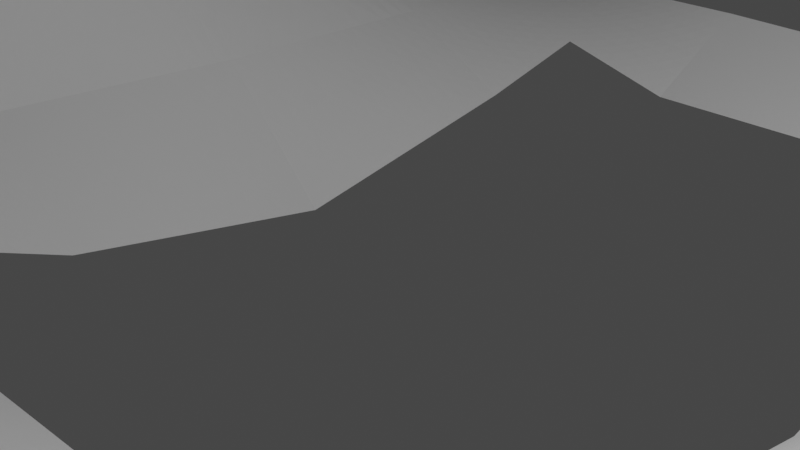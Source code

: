 # Source: grass-bluff-cutout.blend  (saved by Blender 2.80.75; exported with 4.5.12 LTS)
import bpy
from mathutils import Matrix  # noqa: F401  (used for matrix-valued properties, if any)

bpy.ops.wm.read_factory_settings(use_empty=True)
scene = bpy.context.scene
scene.name = 'Scene'

# ---- collections
col_collection = bpy.data.collections.new('Collection'); scene.collection.children.link(col_collection)

# ---- world
world_world = bpy.data.worlds.new('World'); scene.world = world_world
world_world.use_nodes = True; world_world.node_tree.nodes.clear()
_N = world_world.node_tree.nodes; _L = world_world.node_tree.links
n0 = _N.new('ShaderNodeOutputWorld'); n0.name = 'World Output'; n0.location = (300, 300)
n1 = _N.new('ShaderNodeBackground'); n1.name = 'Background'; n1.location = (10, 300)
n1.inputs[0].default_value = (0.05088, 0.05088, 0.05088, 1.0)
_L.new(n1.outputs[0], n0.inputs[0])
n0.is_active_output = True
world_world.color = (0.05088, 0.05088, 0.05088)
world_world.use_sun_shadow = False
world_world.sun_shadow_jitter_overblur = 0.0

# ---- cameras
cam_camera = bpy.data.cameras.new('Camera')
cam_camera.clip_end = 100.0
cam_camera.ortho_scale = 7.314

# ---- lights
light_light = bpy.data.lights.new('Light', 'POINT')
light_light.transmission_factor = 0.0
light_light.energy = 1000.0
light_light.shadow_soft_size = 0.1
light_light.shadow_maximum_resolution = 0.006
light_light.use_absolute_resolution = True

# ---- meshes
me_plane = bpy.data.meshes.new('Plane')
me_plane.from_pydata([(-20.05, -20.05, 0.3685), (20.0, -20.0, 0.0), (-20.01, 9.141, 0.1347), (-20.06, 5.716, 0.788), (-20.13, 2.207, 1.65), (-20.5, -1.391, 3.424), (-20.38, -5.224, 2.425), (-20.44, -9.119, 2.44), (-20.4, -13.0, 4.216), (-20.24, -16.6, 2.598), (-16.47, -20.12, 0.8367), (-12.83, -20.38, 2.719), (-9.035, -20.43, 2.867), (-5.34, -20.25, 1.874), (-1.788, -20.01, 0.1433), (1.822, -20.0, 0.03315), (5.486, -20.01, 0.8666), (9.12, -20.0, 1.782), (12.74, -20.0, 1.061), (16.36, -20.0, 0.02981), (20.0, -16.36, 0.0), (20.0, -12.73, 0.0), (20.0, -9.091, 0.0), (20.0, -5.455, 0.0), (-16.73, -16.99, 5.343), (-16.96, -13.2, 6.093), (-17.12, -8.979, 6.956), (-17.23, -4.669, 8.536), (-17.21, -0.7523, 7.582), (-16.7, 3.059, 5.135), (-16.53, 6.195, 2.487), (-16.4, 9.272, 0.4893), (-13.14, -17.39, 6.842), (-13.19, -13.92, 7.974), (-13.19, -9.457, 9.424), (-13.54, -4.822, 10.47), (-13.38, -0.6313, 9.534), (-13.43, 3.295, 9.088), (-12.97, 6.48, 4.814), (-12.75, 9.236, 0.744), (-9.016, -17.21, 6.041), (-8.889, -13.5, 7.423), (-8.418, -9.397, 6.841), (-8.705, -4.988, 7.303), (-8.985, -1.101, 7.049), (-9.162, 2.475, 4.613), (-9.092, 5.765, 2.118), (-9.09, 9.103, 0.112), (-5.032, -16.93, 5.84), (-4.908, -13.22, 5.864), (-5.084, -9.025, 3.728), (-5.423, -5.388, 0.6655), (-5.46, -1.786, 0.09186), (-5.456, 1.823, -0.01761), (-5.455, 5.455, -0.0004528), (-5.455, 9.091, 0.0), (-1.481, -16.63, 3.603), (-1.435, -12.98, 3.449), (-1.618, -9.044, 3.131), (-1.816, -5.457, -0.05873), (-1.818, 9.091, 0.0), (1.97, -16.41, 2.025), (1.988, -12.74, 1.26), (1.937, -9.017, 2.169), (1.818, -5.455, -0.0003804), (1.817, 9.102, -0.1042), (5.606, -16.4, 2.683), (5.573, -12.75, 1.22), (5.474, -9.092, 0.7191), (5.455, -5.455, 0.0), (5.455, -1.818, -0.0004359), (5.455, 1.818, -0.04139), (5.454, 5.458, -0.03595), (5.455, 9.091, -4.027e-05), (9.154, -16.37, 2.711), (9.115, -12.73, 1.179), (9.102, -9.09, 0.5407), (9.091, -5.455, 0.003016), (12.75, -16.37, 2.398), (12.74, -12.73, 1.632), (12.74, -9.09, 0.5964), (12.73, -5.455, 0.004261), (16.36, -16.36, 0.3477), (16.36, -12.73, 0.1832), (16.36, -9.091, 0.01046), (16.36, -5.455, 0.0), (-5.442, -3.587, 0.3787), (-5.458, 0.01885, 0.03713), (-5.455, 3.639, -0.009029), (-5.455, 7.273, -0.0002264), (-1.836, -3.655, -1.25), (-1.832, 7.329, -0.9961), (1.815, -3.641, -0.9282), (1.814, 7.356, -1.007), (5.455, -3.636, -0.000218), (5.455, 4.768e-07, -0.02092), (5.454, 3.638, -0.03867), (5.454, 7.275, -0.01799), (-3.62, -5.423, 0.3034), (-3.658, -1.819, -1.174), (-3.647, 1.822, -1.779), (-3.65, 5.511, -0.9964), (-3.636, 9.091, 0.0), (0.0008775, -5.456, -0.02955), (-0.0004234, 9.096, -0.05212), (3.636, -5.455, -0.0001902), (3.633, -1.823, -0.9283), (3.636, 1.821, -1.659), (3.633, 5.535, -0.973), (3.636, 9.096, -0.05214), (3.634, 7.316, -0.5126), (3.634, 3.678, -1.316), (3.634, -0.001202, -1.294), (3.635, -3.639, -0.4642), (-0.008742, 7.343, -1.002), (-0.01083, -3.648, -1.089), (-3.643, 7.301, -0.4982), (-3.648, 3.666, -1.388), (-3.652, 0.001399, -1.477), (-3.639, -3.621, -0.4354)], [], [(0, 10, 24, 9), (9, 24, 25, 8), (8, 25, 26, 7), (7, 26, 27, 6), (6, 27, 28, 5), (5, 28, 29, 4), (4, 29, 30, 3), (3, 30, 31, 2), (10, 11, 32, 24), (24, 32, 33, 25), (25, 33, 34, 26), (26, 34, 35, 27), (27, 35, 36, 28), (28, 36, 37, 29), (29, 37, 38, 30), (30, 38, 39, 31), (11, 12, 40, 32), (32, 40, 41, 33), (33, 41, 42, 34), (34, 42, 43, 35), (35, 43, 44, 36), (36, 44, 45, 37), (37, 45, 46, 38), (38, 46, 47, 39), (12, 13, 48, 40), (40, 48, 49, 41), (41, 49, 50, 42), (42, 50, 51, 43), (43, 51, 86, 52, 44), (44, 52, 87, 53, 45), (45, 53, 88, 54, 46), (46, 54, 89, 55, 47), (13, 14, 56, 48), (48, 56, 57, 49), (49, 57, 58, 50), (50, 58, 59, 98, 51), (116, 91, 60, 102), (14, 15, 61, 56), (56, 61, 62, 57), (57, 62, 63, 58), (58, 63, 64, 103, 59), (114, 93, 65, 104), (15, 16, 66, 61), (61, 66, 67, 62), (62, 67, 68, 63), (63, 68, 69, 105, 64), (113, 94, 70, 106), (112, 95, 71, 107), (111, 96, 72, 108), (110, 97, 73, 109), (16, 17, 74, 66), (66, 74, 75, 67), (67, 75, 76, 68), (68, 76, 77, 69), (17, 18, 78, 74), (74, 78, 79, 75), (75, 79, 80, 76), (76, 80, 81, 77), (18, 19, 82, 78), (78, 82, 83, 79), (79, 83, 84, 80), (80, 84, 85, 81), (19, 1, 20, 82), (82, 20, 21, 83), (83, 21, 22, 84), (84, 22, 23, 85), (93, 110, 109, 65), (108, 72, 97, 110), (107, 71, 96, 111), (106, 70, 95, 112), (64, 105, 113, 92), (105, 69, 94, 113), (91, 114, 104, 60), (59, 103, 115, 90), (103, 64, 92, 115), (89, 116, 102, 55), (54, 101, 116, 89), (88, 117, 101, 54), (53, 100, 117, 88), (87, 118, 100, 53), (52, 99, 118, 87), (86, 119, 99, 52), (51, 98, 119, 86), (98, 59, 90, 119)])
_uv = me_plane.uv_layers.new(name='UVMap')
_uv.uv.foreach_set('vector', [0.0, 0.0, 0.09091, 0.0, 0.09091, 0.09091, 0.0, 0.09091, 0.0, 0.09091, 0.09091, 0.09091, 0.09091, 0.1818, 0.0, 0.1818, 0.0, 0.1818, 0.09091, 0.1818, 0.09091, 0.2727, 0.0, 0.2727, 0.0, 0.2727, 0.09091, 0.2727, 0.09091, 0.3636, 0.0, 0.3636, 0.0, 0.3636, 0.09091, 0.3636, 0.09091, 0.4545, 0.0, 0.4545, 0.0, 0.4545, 0.09091, 0.4545, 0.09091, 0.5455, 0.0, 0.5455, 0.0, 0.5455, 0.09091, 0.5455, 0.09091, 0.6364, 0.0, 0.6364, 0.0, 0.6364, 0.09091, 0.6364, 0.09091, 0.7273, 0.0, 0.7273, 0.09091, 0.0, 0.1818, 0.0, 0.1818, 0.09091, 0.09091, 0.09091, 0.09091, 0.09091, 0.1818, 0.09091, 0.1818, 0.1818, 0.09091, 0.1818, 0.09091, 0.1818, 0.1818, 0.1818, 0.1818, 0.2727, 0.09091, 0.2727, 0.09091, 0.2727, 0.1818, 0.2727, 0.1818, 0.3636, 0.09091, 0.3636, 0.09091, 0.3636, 0.1818, 0.3636, 0.1818, 0.4545, 0.09091, 0.4545, 0.09091, 0.4545, 0.1818, 0.4545, 0.1818, 0.5455, 0.09091, 0.5455, 0.09091, 0.5455, 0.1818, 0.5455, 0.1818, 0.6364, 0.09091, 0.6364, 0.09091, 0.6364, 0.1818, 0.6364, 0.1818, 0.7273, 0.09091, 0.7273, 0.1818, 0.0, 0.2727, 0.0, 0.2727, 0.09091, 0.1818, 0.09091, 0.1818, 0.09091, 0.2727, 0.09091, 0.2727, 0.1818, 0.1818, 0.1818, 0.1818, 0.1818, 0.2727, 0.1818, 0.2727, 0.2727, 0.1818, 0.2727, 0.1818, 0.2727, 0.2727, 0.2727, 0.2727, 0.3636, 0.1818, 0.3636, 0.1818, 0.3636, 0.2727, 0.3636, 0.2727, 0.4545, 0.1818, 0.4545, 0.1818, 0.4545, 0.2727, 0.4545, 0.2727, 0.5455, 0.1818, 0.5455, 0.1818, 0.5455, 0.2727, 0.5455, 0.2727, 0.6364, 0.1818, 0.6364, 0.1818, 0.6364, 0.2727, 0.6364, 0.2727, 0.7273, 0.1818, 0.7273, 0.2727, 0.0, 0.3636, 0.0, 0.3636, 0.09091, 0.2727, 0.09091, 0.2727, 0.09091, 0.3636, 0.09091, 0.3636, 0.1818, 0.2727, 0.1818, 0.2727, 0.1818, 0.3636, 0.1818, 0.3636, 0.2727, 0.2727, 0.2727, 0.2727, 0.2727, 0.3636, 0.2727, 0.3636, 0.3636, 0.2727, 0.3636, 0.2727, 0.3636, 0.3636, 0.3636, 0.3636, 0.4091, 0.3636, 0.4545, 0.2727, 0.4545, 0.2727, 0.4545, 0.3636, 0.4545, 0.3636, 0.5, 0.3636, 0.5455, 0.2727, 0.5455, 0.2727, 0.5455, 0.3636, 0.5455, 0.3636, 0.5909, 0.3636, 0.6364, 0.2727, 0.6364, 0.2727, 0.6364, 0.3636, 0.6364, 0.3636, 0.6818, 0.3636, 0.7273, 0.2727, 0.7273, 0.3636, 0.0, 0.4545, 0.0, 0.4545, 0.09091, 0.3636, 0.09091, 0.3636, 0.09091, 0.4545, 0.09091, 0.4545, 0.1818, 0.3636, 0.1818, 0.3636, 0.1818, 0.4545, 0.1818, 0.4545, 0.2727, 0.3636, 0.2727, 0.3636, 0.2727, 0.4545, 0.2727, 0.4545, 0.3636, 0.4091, 0.3636, 0.3636, 0.3636, 0.4091, 0.6818, 0.4545, 0.6818, 0.4545, 0.7273, 0.4091, 0.7273, 0.4545, 0.0, 0.5455, 0.0, 0.5455, 0.09091, 0.4545, 0.09091, 0.4545, 0.09091, 0.5455, 0.09091, 0.5455, 0.1818, 0.4545, 0.1818, 0.4545, 0.1818, 0.5455, 0.1818, 0.5455, 0.2727, 0.4545, 0.2727, 0.4545, 0.2727, 0.5455, 0.2727, 0.5455, 0.3636, 0.5, 0.3636, 0.4545, 0.3636, 0.5, 0.6818, 0.5455, 0.6818, 0.5455, 0.7273, 0.5, 0.7273, 0.5455, 0.0, 0.6364, 0.0, 0.6364, 0.09091, 0.5455, 0.09091, 0.5455, 0.09091, 0.6364, 0.09091, 0.6364, 0.1818, 0.5455, 0.1818, 0.5455, 0.1818, 0.6364, 0.1818, 0.6364, 0.2727, 0.5455, 0.2727, 0.5455, 0.2727, 0.6364, 0.2727, 0.6364, 0.3636, 0.5909, 0.3636, 0.5455, 0.3636, 0.5909, 0.4091, 0.6364, 0.4091, 0.6364, 0.4545, 0.5909, 0.4545, 0.5909, 0.5, 0.6364, 0.5, 0.6364, 0.5455, 0.5909, 0.5455, 0.5909, 0.5909, 0.6364, 0.5909, 0.6364, 0.6364, 0.5909, 0.6364, 0.5909, 0.6818, 0.6364, 0.6818, 0.6364, 0.7273, 0.5909, 0.7273, 0.6364, 0.0, 0.7273, 0.0, 0.7273, 0.09091, 0.6364, 0.09091, 0.6364, 0.09091, 0.7273, 0.09091, 0.7273, 0.1818, 0.6364, 0.1818, 0.6364, 0.1818, 0.7273, 0.1818, 0.7273, 0.2727, 0.6364, 0.2727, 0.6364, 0.2727, 0.7273, 0.2727, 0.7273, 0.3636, 0.6364, 0.3636, 0.7273, 0.0, 0.8182, 0.0, 0.8182, 0.09091, 0.7273, 0.09091, 0.7273, 0.09091, 0.8182, 0.09091, 0.8182, 0.1818, 0.7273, 0.1818, 0.7273, 0.1818, 0.8182, 0.1818, 0.8182, 0.2727, 0.7273, 0.2727, 0.7273, 0.2727, 0.8182, 0.2727, 0.8182, 0.3636, 0.7273, 0.3636, 0.8182, 0.0, 0.9091, 0.0, 0.9091, 0.09091, 0.8182, 0.09091, 0.8182, 0.09091, 0.9091, 0.09091, 0.9091, 0.1818, 0.8182, 0.1818, 0.8182, 0.1818, 0.9091, 0.1818, 0.9091, 0.2727, 0.8182, 0.2727, 0.8182, 0.2727, 0.9091, 0.2727, 0.9091, 0.3636, 0.8182, 0.3636, 0.9091, 0.0, 1.0, 0.0, 1.0, 0.09091, 0.9091, 0.09091, 0.9091, 0.09091, 1.0, 0.09091, 1.0, 0.1818, 0.9091, 0.1818, 0.9091, 0.1818, 1.0, 0.1818, 1.0, 0.2727, 0.9091, 0.2727, 0.9091, 0.2727, 1.0, 0.2727, 1.0, 0.3636, 0.9091, 0.3636, 0.5455, 0.6818, 0.5909, 0.6818, 0.5909, 0.7273, 0.5455, 0.7273, 0.5909, 0.6364, 0.6364, 0.6364, 0.6364, 0.6818, 0.5909, 0.6818, 0.5909, 0.5455, 0.6364, 0.5455, 0.6364, 0.5909, 0.5909, 0.5909, 0.5909, 0.4545, 0.6364, 0.4545, 0.6364, 0.5, 0.5909, 0.5, 0.5455, 0.3636, 0.5909, 0.3636, 0.5909, 0.4091, 0.5455, 0.4091, 0.5909, 0.3636, 0.6364, 0.3636, 0.6364, 0.4091, 0.5909, 0.4091, 0.4545, 0.6818, 0.5, 0.6818, 0.5, 0.7273, 0.4545, 0.7273, 0.4545, 0.3636, 0.5, 0.3636, 0.5, 0.4091, 0.4545, 0.4091, 0.5, 0.3636, 0.5455, 0.3636, 0.5455, 0.4091, 0.5, 0.4091, 0.3636, 0.6818, 0.4091, 0.6818, 0.4091, 0.7273, 0.3636, 0.7273, 0.3636, 0.6364, 0.4091, 0.6364, 0.4091, 0.6818, 0.3636, 0.6818, 0.3636, 0.5909, 0.4091, 0.5909, 0.4091, 0.6364, 0.3636, 0.6364, 0.3636, 0.5455, 0.4091, 0.5455, 0.4091, 0.5909, 0.3636, 0.5909, 0.3636, 0.5, 0.4091, 0.5, 0.4091, 0.5455, 0.3636, 0.5455, 0.3636, 0.4545, 0.4091, 0.4545, 0.4091, 0.5, 0.3636, 0.5, 0.3636, 0.4091, 0.4091, 0.4091, 0.4091, 0.4545, 0.3636, 0.4545, 0.3636, 0.3636, 0.4091, 0.3636, 0.4091, 0.4091, 0.3636, 0.4091, 0.4091, 0.3636, 0.4545, 0.3636, 0.4545, 0.4091, 0.4091, 0.4091])
me_plane.use_remesh_preserve_volume = False
me_plane.use_remesh_preserve_attributes = False
me_plane.use_mirror_vertex_groups = False
me_plane.update()

# ---- objects
ob_light = bpy.data.objects.new('Light', light_light)
ob_camera = bpy.data.objects.new('Camera', cam_camera)
ob_plane = bpy.data.objects.new('Plane', me_plane)

# ---- transforms, parenting, visibility, modifiers, constraints
ob_light.location = (4.076, 1.005, 5.904)
ob_light.rotation_euler = (0.6503, 0.05522, 1.866)
ob_light.lock_rotations_4d = False
ob_light.empty_display_type = 'ARROWS'
ob_light.color = (0.0, 0.0, 0.0, 0.0)
ob_light.lineart.crease_threshold = 0.0
ob_camera.location = (7.359, -6.926, 4.958)
ob_camera.rotation_euler = (1.109, 0.0, 0.8149)
ob_camera.lock_rotations_4d = False
ob_camera.empty_display_type = 'ARROWS'
ob_camera.color = (0.0, 0.0, 0.0, 0.0)
ob_camera.display_type = 'WIRE'
ob_camera.lineart.crease_threshold = 0.0
ob_plane.location = (0.0, 0.0, 0.0)
ob_plane.lineart.crease_threshold = 0.0
_m = ob_plane.modifiers.new('Subdivision', 'SUBSURF')
_m.uv_smooth = 'PRESERVE_CORNERS'
_m.subdivision_type = 'SIMPLE'
_m.levels = 2
_m.render_levels = 3
_m.show_only_control_edges = False

# ---- collection membership
col_collection.objects.link(ob_light)
col_collection.objects.link(ob_camera)
col_collection.objects.link(ob_plane)

# ---- scene / render settings (as saved in the file)
scene.camera = ob_camera
scene.frame_start = 1; scene.frame_end = 250; scene.frame_set(1)
scene.render.engine = 'BLENDER_EEVEE_NEXT'
scene.cycles.use_denoising = False
scene.cycles.samples = 128
scene.cycles.sampling_pattern = 'TABULATED_SOBOL'
scene.cycles.use_adaptive_sampling = False
scene.cycles.use_light_tree = False
scene.view_settings.view_transform = 'Filmic'
bpy.context.view_layer.update()
